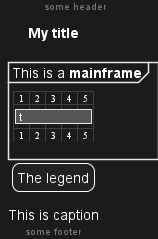

The diagram above was rendered by PlantUML. Its source (embedded in the PNG):
@startgantt
mainframe This is a **mainframe**
header some header

footer some footer

title My title

caption This is caption

legend
The legend
end legend


[t] lasts 5 days

@endgantt